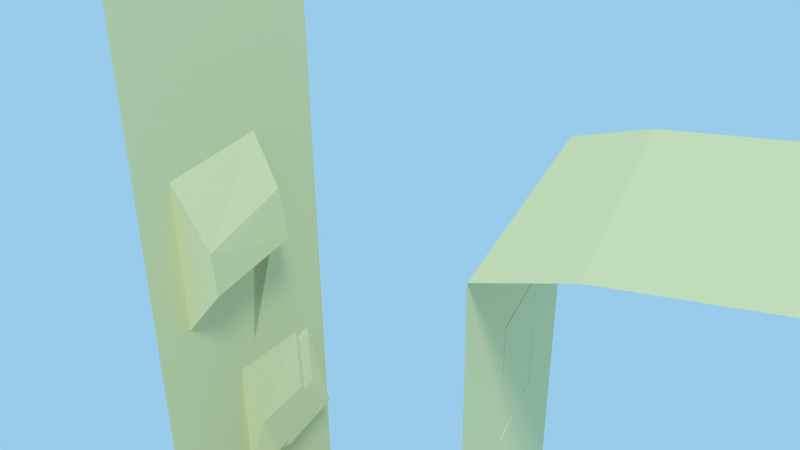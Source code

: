 # Source: parkour_walls_reduced.blend  (saved by Blender 2.70.0; exported with 4.5.12 LTS)
import bpy
from mathutils import Matrix  # noqa: F401  (used for matrix-valued properties, if any)

bpy.ops.wm.read_factory_settings(use_empty=True)
scene = bpy.context.scene
scene.name = 'Scene'

# ---- collections
col_collection_1 = bpy.data.collections.new('Collection 1'); scene.collection.children.link(col_collection_1)

# ---- materials (node trees are filled in below, after node groups)
mat_walls = bpy.data.materials.new('Walls')
mat_walls.alpha_threshold = 0.0
mat_walls.use_transparent_shadow = False
mat_walls.diffuse_color = (0.8, 0.754, 0.4222, 1.0)
mat_walls.roughness = 0.5
mat_walls.line_color = (0.0, 0.0, 0.0, 1.0)
mat_walls_001 = bpy.data.materials.new('Walls.001')
mat_walls_001.alpha_threshold = 0.0
mat_walls_001.use_transparent_shadow = False
mat_walls_001.diffuse_color = (0.8, 0.754, 0.4222, 1.0)
mat_walls_001.roughness = 0.5
mat_walls_001.line_color = (0.0, 0.0, 0.0, 1.0)
mat_walls_002 = bpy.data.materials.new('Walls.002')
mat_walls_002.alpha_threshold = 0.0
mat_walls_002.use_transparent_shadow = False
mat_walls_002.diffuse_color = (0.8, 0.754, 0.4222, 1.0)
mat_walls_002.roughness = 0.5
mat_walls_002.line_color = (0.0, 0.0, 0.0, 1.0)
mat_ground = bpy.data.materials.new('Ground')
mat_ground.alpha_threshold = 0.0
mat_ground.use_transparent_shadow = False
mat_ground.diffuse_color = (0.3757, 0.3757, 0.3757, 1.0)
mat_ground.roughness = 0.5
mat_ground.line_color = (0.0, 0.0, 0.0, 1.0)

# ---- material node trees

# ---- world
world_world = bpy.data.worlds.new('World'); scene.world = world_world
world_world.color = (0.3198, 0.6034, 0.8276)
world_world.use_sun_shadow = False
world_world.sun_shadow_jitter_overblur = 0.0
world_world.cycles.sampling_method = 'MANUAL'
world_world.cycles.sample_map_resolution = 256

# ---- cameras
cam_camera = bpy.data.cameras.new('Camera')
cam_camera.clip_end = 100.0
cam_camera.lens = 35.0
cam_camera.sensor_width = 32.0
cam_camera.sensor_height = 18.0
cam_camera.ortho_scale = 7.314
cam_camera.dof.focus_distance = 0.0
cam_camera.dof.aperture_fstop = 128.0

# ---- lights
light_lamp = bpy.data.lights.new('Lamp', 'SUN')
light_lamp.transmission_factor = 0.0
light_lamp.cutoff_distance = 30.0
light_lamp.angle = 0.1993
light_lamp.energy = 0.7
light_lamp.shadow_buffer_clip_start = 1.001
light_lamp.shadow_soft_size = 0.1
light_lamp.shadow_cascade_max_distance = 1000.0
light_lamp.cycles.use_multiple_importance_sampling = False
light_lamp_002 = bpy.data.lights.new('Lamp.002', 'SUN')
light_lamp_002.transmission_factor = 0.0
light_lamp_002.cutoff_distance = 30.0
light_lamp_002.angle = 0.1993
light_lamp_002.energy = 0.7
light_lamp_002.shadow_buffer_clip_start = 1.001
light_lamp_002.shadow_soft_size = 0.1
light_lamp_002.shadow_cascade_max_distance = 1000.0
light_lamp_002.cycles.use_multiple_importance_sampling = False

# ---- meshes
me_cube_003 = bpy.data.meshes.new('Cube.003')
me_cube_003.from_pydata([(-0.5499, 40.78, 0.414), (-0.07592, 40.78, 0.4334), (0.01065, 49.56, 0.3831), (-0.5499, 49.56, 0.3831), (-0.3897, 41.96, 0.5516), (0.01065, 41.96, 0.5792), (0.01065, 49.56, 0.694), (-0.5499, 49.56, 0.694)], [], [(4, 5, 1, 0), (5, 6, 2, 1), (6, 7, 3, 2), (7, 4, 0, 3), (0, 1, 2, 3), (7, 6, 5, 4)])
me_cube_003.materials.append(mat_walls)
me_cube_003.materials.append(mat_walls_001)
me_cube_003.materials.append(mat_walls_002)
me_cube_003.use_remesh_preserve_volume = False
me_cube_003.use_remesh_preserve_attributes = False
me_cube_003.use_mirror_vertex_groups = False
me_cube_003.update()
me_cube_001 = bpy.data.meshes.new('Cube.001')
me_cube_001.from_pydata([(-0.7951, -2.561, 2.204), (-0.7417, -0.9773, -0.007584), (0.7538, -2.561, 2.204), (0.7196, -0.9773, -0.007584), (-0.7951, -0.9959, 2.106), (0.7538, -0.9959, 2.113), (0.7538, -1.536, 2.181), (-0.7951, -1.536, 2.181), (-0.2904, -0.9815, 0.3793), (0.5904, -0.98, 0.4101), (0.4008, -0.7744, 0.4664), (-0.1246, -0.7772, 0.4789), (-0.4151, -0.983, 0.7204), (0.6822, -0.9843, 0.7012), (0.4405, -0.8358, 0.5997), (-0.1519, -0.8379, 0.6053), (-0.2788, -0.993, 1.192), (0.2198, -0.9928, 1.192), (0.1836, -0.8347, 1.257), (-0.2491, -0.8347, 1.257), (-0.2788, -0.9948, 1.693), (0.2198, -0.9949, 1.693), (0.1986, -0.8791, 1.546), (-0.2289, -0.8652, 1.561)], [], [(1, 4, 5, 3), (7, 0, 2), (13, 14, 10, 9), (14, 15, 11, 10), (15, 12, 8, 11), (8, 9, 10, 11), (15, 14, 13, 12), (2, 6, 7), (7, 6, 4), (5, 4, 6), (21, 22, 18, 17), (22, 23, 19, 18), (23, 20, 16, 19), (17, 18, 19, 16), (23, 22, 21, 20)])
me_cube_001.materials.append(mat_walls)
me_cube_001.use_remesh_preserve_volume = False
me_cube_001.use_remesh_preserve_attributes = False
me_cube_001.use_mirror_vertex_groups = False
me_cube_001.update()
me_cube = bpy.data.meshes.new('Cube')
me_cube.from_pydata([(-0.738, -1.0, -0.07277), (-0.7373, 1.0, -0.07277), (0.7189, -1.0, -0.07277), (0.7172, 1.0, -0.07277)], [], [(2, 3, 1, 0)])
me_cube.materials.append(mat_ground)
me_cube.use_remesh_preserve_volume = False
me_cube.use_remesh_preserve_attributes = False
me_cube.use_mirror_vertex_groups = False
me_cube.update()
me_cube_002 = bpy.data.meshes.new('Cube.002')
me_cube_002.from_pydata([(-0.7405, 49.39, -0.003064), (0.7272, 49.39, -0.003064), (-0.7405, 49.39, 1.4), (0.7272, 49.39, 1.4), (-0.000379, 49.39, -0.003064), (-0.1693, 49.39, 1.445), (-0.7405, 49.39, 2.043), (0.7272, 49.39, 0.7691), (0.4996, 49.39, -0.003064), (-0.7405, 49.39, 0.7691), (0.7272, 49.39, 2.043), (-0.5004, 49.39, -0.003064), (-0.000379, 49.39, 0.8269), (-0.000379, 49.39, 2.043), (0.4996, 49.39, 1.443), (-0.5004, 49.39, 1.4), (-0.3714, 49.39, 0.7291), (0.4996, 49.39, 0.7691), (0.4996, 49.39, 2.043), (-0.5004, 49.39, 2.043), (0.4996, 36.76, 1.153), (-0.1181, 36.33, 1.153), (0.5001, 37.78, 1.271), (-0.1114, 38.75, 1.301), (0.4996, 49.39, 1.029), (-0.2335, 49.39, 1.072), (-0.4209, 40.78, 0.4402), (0.05309, 40.78, 0.4596), (0.1397, 49.56, 0.4093), (-0.4209, 49.56, 0.4093), (-0.2607, 41.96, 0.5778), (0.1397, 41.96, 0.6054), (0.1397, 49.56, 0.778), (-0.4209, 49.56, 0.7202)], [], [(16, 9, 0, 11), (17, 12, 4, 8), (18, 13, 5, 14), (19, 6, 2, 15), (12, 16, 11, 4), (23, 21, 22), (15, 2, 9, 16), (7, 17, 8, 1), (10, 18, 14, 3), (13, 19, 15, 5), (23, 22, 5), (21, 20, 22), (20, 24, 22), (21, 25, 20), (20, 25, 24), (21, 23, 25), (5, 22, 14), (24, 14, 22), (3, 14, 17), (3, 17, 7), (17, 24, 12), (25, 12, 24), (5, 25, 23), (16, 12, 5), (5, 15, 16), (30, 31, 27, 26), (31, 32, 28, 27), (32, 33, 29, 28), (33, 30, 26, 29), (26, 27, 28, 29), (33, 32, 31, 30)])
me_cube_002.materials.append(mat_walls)
me_cube_002.materials.append(mat_walls_001)
me_cube_002.materials.append(mat_walls_002)
me_cube_002.use_remesh_preserve_volume = False
me_cube_002.use_remesh_preserve_attributes = False
me_cube_002.use_mirror_vertex_groups = False
me_cube_002.update()

# ---- objects
ob_long_wall_001 = bpy.data.objects.new('Long wall.001', me_cube_003)
ob_small_wall = bpy.data.objects.new('Small wall', me_cube_001)
ob_ground = bpy.data.objects.new('Ground', me_cube)
ob_lamp = bpy.data.objects.new('Lamp', light_lamp)
ob_camera = bpy.data.objects.new('Camera', cam_camera)
ob_long_wall = bpy.data.objects.new('Long wall', me_cube_002)
ob_lamp_002 = bpy.data.objects.new('Lamp.002', light_lamp_002)

# ---- transforms, parenting, visibility, modifiers, constraints
ob_long_wall_001.location = (-1.94e-11, 1.437e-11, 2.384e-07)
ob_long_wall_001.rotation_euler = (0.0, -0.0, 1.571)
ob_long_wall_001.scale = (1.798, -0.02564, 3.242)
ob_long_wall_001.lineart.crease_threshold = 0.0
ob_small_wall.location = (-1.94e-11, -2.874e-11, 0.0)
ob_small_wall.rotation_euler = (0.0, -0.0, 1.571)
ob_small_wall.scale = (1.798, -1.285, 2.177)
ob_small_wall.lineart.crease_threshold = 0.0
ob_ground.location = (-1.94e-11, 1.437e-11, 0.0)
ob_ground.rotation_euler = (0.0, -0.0, 1.571)
ob_ground.scale = (1.81, 1.253, 0.01885)
ob_ground.lineart.crease_threshold = 0.0
ob_lamp.location = (-1.635, 1.93, 7.509)
ob_lamp.rotation_euler = (0.6503, 0.05522, 3.69)
ob_lamp.lock_rotations_4d = False
ob_lamp.empty_display_type = 'ARROWS'
ob_lamp.color = (0.0, 0.0, 0.0, 0.0)
ob_lamp.lineart.crease_threshold = 0.0
ob_camera.location = (-2.762, 5.804, 7.331)
ob_camera.rotation_euler = (1.109, 0.01082, 3.545)
ob_camera.lock_rotations_4d = False
ob_camera.empty_display_type = 'ARROWS'
ob_camera.color = (0.0, 0.0, 0.0, 0.0)
ob_camera.display_type = 'WIRE'
ob_camera.lineart.crease_threshold = 0.0
ob_long_wall.location = (-1.94e-11, 1.437e-11, 2.384e-07)
ob_long_wall.rotation_euler = (0.0, -0.0, 1.571)
ob_long_wall.scale = (1.798, -0.02564, 3.242)
ob_long_wall.lineart.crease_threshold = 0.0
ob_lamp_002.location = (-1.635, 1.93, 7.509)
ob_lamp_002.rotation_euler = (0.6503, 0.05522, 3.69)
ob_lamp_002.lock_rotations_4d = False
ob_lamp_002.empty_display_type = 'ARROWS'
ob_lamp_002.color = (0.0, 0.0, 0.0, 0.0)
ob_lamp_002.lineart.crease_threshold = 0.0

# ---- collection membership
col_collection_1.objects.link(ob_long_wall_001)
col_collection_1.objects.link(ob_small_wall)
col_collection_1.objects.link(ob_ground)
col_collection_1.objects.link(ob_lamp)
col_collection_1.objects.link(ob_camera)
col_collection_1.objects.link(ob_long_wall)
col_collection_1.objects.link(ob_lamp_002)

# ---- scene / render settings (as saved in the file)
scene.camera = ob_camera
scene.frame_start = 1; scene.frame_end = 250; scene.frame_set(1)
scene.render.engine = 'BLENDER_EEVEE_NEXT'
scene.render.resolution_percentage = 50
scene.render.dither_intensity = 0.0
scene.cycles.use_denoising = False
scene.cycles.samples = 10
scene.cycles.sampling_pattern = 'TABULATED_SOBOL'
scene.cycles.light_sampling_threshold = 0.0
scene.cycles.use_adaptive_sampling = False
scene.cycles.use_light_tree = False
scene.cycles.blur_glossy = 0.0
scene.cycles.volume_bounces = 1
scene.cycles.pixel_filter_type = 'GAUSSIAN'
scene.cycles.sample_clamp_indirect = 0.0
scene.view_settings.view_transform = 'Standard'
bpy.context.view_layer.update()
